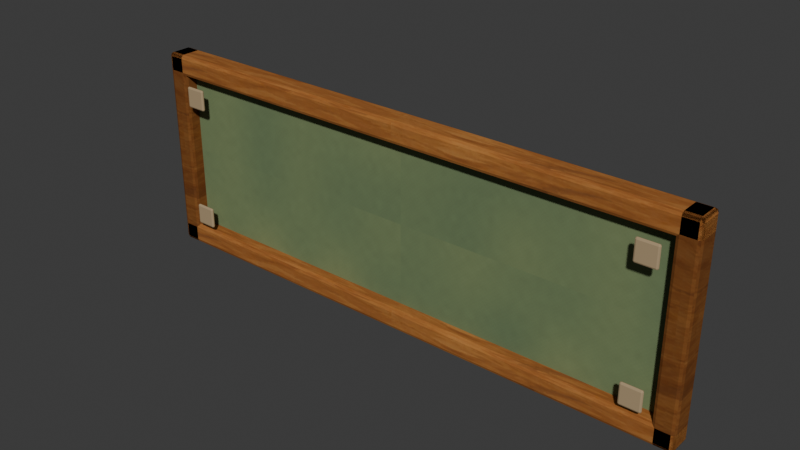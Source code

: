 # Source: WC_CAFE_Sign_Blank_A.blend  (saved by Blender 5.2.44; exported with 4.5.12 LTS)
import bpy
from mathutils import Matrix  # noqa: F401  (used for matrix-valued properties, if any)

bpy.ops.wm.read_factory_settings(use_empty=True)
scene = bpy.context.scene
scene.name = 'Scene'

# ---- collections
col_collection = bpy.data.collections.new('Collection'); scene.collection.children.link(col_collection)

# ---- images (referenced by path relative to the original .blend; pixels are not part of the script)
import os
ASSET_DIR = os.environ.get("B2B_ASSET_DIR", "")  # directory of the original .blend (textures are referenced by path, not embedded)
HERE = os.path.dirname(os.path.abspath(__file__))  # packed textures are extracted next to this script under _unpacked/

def load_image(name, relpath, width, height, colorspace="sRGB"):
    """Load a texture the original file referenced (path relative to the .blend, or extracted next to this script)."""
    p = next((c for c in (os.path.join(HERE, relpath), os.path.join(ASSET_DIR, relpath)) if relpath and os.path.exists(c)), "")
    if p:
        img = bpy.data.images.load(p, check_existing=True)
        img.name = name
    else:  # same state as the original file: an image datablock whose file is absent (Cycles renders it pink)
        img = bpy.data.images.new(name, width, height)
        img.source = "FILE"
        img.filepath = "//" + (relpath or name)
    img.colorspace_settings.name = colorspace
    return img
img_sage_woven_png = load_image('sage_woven.png', '_unpacked/sage_woven.d50d00f9.png', 512, 512, 'sRGB')
img_cedar_painted_png = load_image('cedar_painted.png', '_unpacked/cedar_painted.5f9b32be.png', 512, 512, 'sRGB')

# ---- materials (node trees are filled in below, after node groups)
mat_wc_mat_sage_fabric = bpy.data.materials.new('WC_MAT_Sage_Fabric')
mat_wc_mat_cedar_dark = bpy.data.materials.new('WC_MAT_Cedar_Dark')
mat_wc_mat_cedar_mid = bpy.data.materials.new('WC_MAT_Cedar_Mid')
mat_wc_mat_restrained_metal = bpy.data.materials.new('WC_MAT_Restrained_Metal')

# ---- material node trees
mat_wc_mat_sage_fabric.use_nodes = True; mat_wc_mat_sage_fabric.node_tree.nodes.clear()
_N = mat_wc_mat_sage_fabric.node_tree.nodes; _L = mat_wc_mat_sage_fabric.node_tree.links
n0 = _N.new('ShaderNodeBsdfPrincipled'); n0.name = 'Principled BSDF'; n0.location = (-200, 100)
n0.inputs[2].default_value = 0.94
n0.inputs[10].default_value = 0.005
n0.inputs[13].default_value = 0.13
n1 = _N.new('ShaderNodeOutputMaterial'); n1.name = 'Material Output'; n1.location = (200, 100)
n2 = _N.new('ShaderNodeTexImage'); n2.name = 'Image Texture'; n2.location = (0, 0)
n2.image = img_sage_woven_png
n3 = _N.new('ShaderNodeMixRGB'); n3.name = 'Mix (Legacy)'; n3.location = (0, 0)
n3.blend_type = 'MULTIPLY'
n3.inputs[0].default_value = 1.0
n3.inputs[2].default_value = (1.0, 1.0, 1.0, 1.0)
_L.new(n0.outputs[0], n1.inputs[0])
_L.new(n2.outputs[0], n3.inputs[1])
_L.new(n3.outputs[0], n0.inputs[0])
n1.is_active_output = True
mat_wc_mat_cedar_dark.use_nodes = True; mat_wc_mat_cedar_dark.node_tree.nodes.clear()
_N = mat_wc_mat_cedar_dark.node_tree.nodes; _L = mat_wc_mat_cedar_dark.node_tree.links
n0 = _N.new('ShaderNodeBsdfPrincipled'); n0.name = 'Principled BSDF'; n0.location = (-200, 100)
n0.inputs[2].default_value = 0.94
n0.inputs[10].default_value = 0.005
n0.inputs[13].default_value = 0.13
n1 = _N.new('ShaderNodeOutputMaterial'); n1.name = 'Material Output'; n1.location = (200, 100)
n2 = _N.new('ShaderNodeTexImage'); n2.name = 'Image Texture'; n2.location = (0, 0)
n2.image = img_cedar_painted_png
n3 = _N.new('ShaderNodeMixRGB'); n3.name = 'Mix (Legacy)'; n3.location = (0, 0)
n3.blend_type = 'MULTIPLY'
n3.inputs[0].default_value = 1.0
n3.inputs[2].default_value = (0.43, 0.38, 0.34, 1.0)
_L.new(n0.outputs[0], n1.inputs[0])
_L.new(n2.outputs[0], n3.inputs[1])
_L.new(n3.outputs[0], n0.inputs[0])
n1.is_active_output = True
mat_wc_mat_cedar_mid.use_nodes = True; mat_wc_mat_cedar_mid.node_tree.nodes.clear()
_N = mat_wc_mat_cedar_mid.node_tree.nodes; _L = mat_wc_mat_cedar_mid.node_tree.links
n0 = _N.new('ShaderNodeBsdfPrincipled'); n0.name = 'Principled BSDF'; n0.location = (-200, 100)
n0.inputs[2].default_value = 0.94
n0.inputs[10].default_value = 0.005
n0.inputs[13].default_value = 0.13
n1 = _N.new('ShaderNodeOutputMaterial'); n1.name = 'Material Output'; n1.location = (200, 100)
n2 = _N.new('ShaderNodeTexImage'); n2.name = 'Image Texture'; n2.location = (0, 0)
n2.image = img_cedar_painted_png
n3 = _N.new('ShaderNodeMixRGB'); n3.name = 'Mix (Legacy)'; n3.location = (0, 0)
n3.blend_type = 'MULTIPLY'
n3.inputs[0].default_value = 1.0
n3.inputs[2].default_value = (0.82, 0.77, 0.7, 1.0)
_L.new(n0.outputs[0], n1.inputs[0])
_L.new(n2.outputs[0], n3.inputs[1])
_L.new(n3.outputs[0], n0.inputs[0])
n1.is_active_output = True
mat_wc_mat_restrained_metal.use_nodes = True; mat_wc_mat_restrained_metal.node_tree.nodes.clear()
_N = mat_wc_mat_restrained_metal.node_tree.nodes; _L = mat_wc_mat_restrained_metal.node_tree.links
n0 = _N.new('ShaderNodeBsdfPrincipled'); n0.name = 'Principled BSDF'; n0.location = (-200, 100)
n0.inputs[0].default_value = (0.42, 0.31, 0.18, 1.0)
n0.inputs[2].default_value = 0.82
n0.inputs[10].default_value = 0.005
n0.inputs[13].default_value = 0.13
n1 = _N.new('ShaderNodeOutputMaterial'); n1.name = 'Material Output'; n1.location = (200, 100)
_L.new(n0.outputs[0], n1.inputs[0])
n1.is_active_output = True

# ---- world
world_world = bpy.data.worlds.new('World'); scene.world = world_world
world_world.use_nodes = True; world_world.node_tree.nodes.clear()
_N = world_world.node_tree.nodes; _L = world_world.node_tree.links
n0 = _N.new('ShaderNodeOutputWorld'); n0.name = 'World Output'; n0.location = (200, 100)
n1 = _N.new('ShaderNodeBackground'); n1.name = 'Background'; n1.location = (-200, 100)
n1.inputs[0].default_value = (0.05088, 0.05088, 0.05088, 1.0)
_L.new(n1.outputs[0], n0.inputs[0])
n0.is_active_output = True
world_world.color = (0.05088, 0.05088, 0.05088)
world_world.sun_shadow_jitter_overblur = 0.0

# ---- meshes
me_quietblanksign_mesh = bpy.data.meshes.new('QuietBlankSign_Mesh')
me_quietblanksign_mesh.from_pydata([(-0.775, -0.0225, -0.26), (-0.775, -0.0225, 0.26), (-0.775, 0.0225, -0.26), (-0.775, 0.0225, 0.26), (0.775, -0.0225, -0.26), (0.775, -0.0225, 0.26), (0.775, 0.0225, -0.26), (0.775, 0.0225, 0.26)], [], [(0, 1, 3, 2), (2, 3, 7, 6), (6, 7, 5, 4), (4, 5, 1, 0), (2, 6, 4, 0), (7, 3, 1, 5)])
_uv = me_quietblanksign_mesh.uv_layers.new(name='UV0')
_uv.uv.foreach_set('vector', [-0.018, -0.208, -0.018, 0.208, 0.018, 0.208, 0.018, -0.208, -0.62, -0.208, -0.62, 0.208, 0.62, 0.208, 0.62, -0.208, 0.018, -0.208, 0.018, 0.208, -0.018, 0.208, -0.018, -0.208, 0.62, -0.208, 0.62, 0.208, -0.62, 0.208, -0.62, -0.208, -0.62, 0.018, 0.62, 0.018, 0.62, -0.018, -0.62, -0.018, 0.62, 0.018, -0.62, 0.018, -0.62, -0.018, 0.62, -0.018])
me_quietblanksign_mesh.materials.append(mat_wc_mat_sage_fabric)
me_quietblanksign_mesh.update()
me_signstile_mesh = bpy.data.meshes.new('SignStile_Mesh')
me_signstile_mesh.from_pydata([(-0.03, -0.035, -0.29), (-0.03, -0.035, 0.29), (-0.03, 0.035, -0.29), (-0.03, 0.035, 0.29), (0.03, -0.035, -0.29), (0.03, -0.035, 0.29), (0.03, 0.035, -0.29), (0.03, 0.035, 0.29)], [], [(0, 1, 3, 2), (2, 3, 7, 6), (6, 7, 5, 4), (4, 5, 1, 0), (2, 6, 4, 0), (7, 3, 1, 5)])
_uv = me_signstile_mesh.uv_layers.new(name='UV0')
_uv.uv.foreach_set('vector', [-0.028, -0.232, -0.028, 0.232, 0.028, 0.232, 0.028, -0.232, -0.024, -0.232, -0.024, 0.232, 0.024, 0.232, 0.024, -0.232, 0.028, -0.232, 0.028, 0.232, -0.028, 0.232, -0.028, -0.232, 0.024, -0.232, 0.024, 0.232, -0.024, 0.232, -0.024, -0.232, -0.024, 0.028, 0.024, 0.028, 0.024, -0.028, -0.024, -0.028, 0.024, 0.028, -0.024, 0.028, -0.024, -0.028, 0.024, -0.028])
me_signstile_mesh.materials.append(mat_wc_mat_cedar_dark)
me_signstile_mesh.update()
me_signstile_mesh_001 = bpy.data.meshes.new('SignStile_Mesh.001')
me_signstile_mesh_001.from_pydata([(-0.03, -0.035, -0.29), (-0.03, -0.035, 0.29), (-0.03, 0.035, -0.29), (-0.03, 0.035, 0.29), (0.03, -0.035, -0.29), (0.03, -0.035, 0.29), (0.03, 0.035, -0.29), (0.03, 0.035, 0.29)], [], [(0, 1, 3, 2), (2, 3, 7, 6), (6, 7, 5, 4), (4, 5, 1, 0), (2, 6, 4, 0), (7, 3, 1, 5)])
_uv = me_signstile_mesh_001.uv_layers.new(name='UV0')
_uv.uv.foreach_set('vector', [-0.028, -0.232, -0.028, 0.232, 0.028, 0.232, 0.028, -0.232, -0.024, -0.232, -0.024, 0.232, 0.024, 0.232, 0.024, -0.232, 0.028, -0.232, 0.028, 0.232, -0.028, 0.232, -0.028, -0.232, 0.024, -0.232, 0.024, 0.232, -0.024, 0.232, -0.024, -0.232, -0.024, 0.028, 0.024, 0.028, 0.024, -0.028, -0.024, -0.028, 0.024, 0.028, -0.024, 0.028, -0.024, -0.028, 0.024, -0.028])
me_signstile_mesh_001.materials.append(mat_wc_mat_cedar_dark)
me_signstile_mesh_001.update()
me_signrail_mesh = bpy.data.meshes.new('SignRail_Mesh')
me_signrail_mesh.from_pydata([(-0.805, -0.035, -0.03), (-0.805, -0.035, 0.03), (-0.805, 0.035, -0.03), (-0.805, 0.035, 0.03), (0.805, -0.035, -0.03), (0.805, -0.035, 0.03), (0.805, 0.035, -0.03), (0.805, 0.035, 0.03)], [], [(0, 1, 3, 2), (2, 3, 7, 6), (6, 7, 5, 4), (4, 5, 1, 0), (2, 6, 4, 0), (7, 3, 1, 5)])
_uv = me_signrail_mesh.uv_layers.new(name='UV0')
_uv.uv.foreach_set('vector', [-0.028, -0.024, -0.028, 0.024, 0.028, 0.024, 0.028, -0.024, -0.644, -0.024, -0.644, 0.024, 0.644, 0.024, 0.644, -0.024, 0.028, -0.024, 0.028, 0.024, -0.028, 0.024, -0.028, -0.024, 0.644, -0.024, 0.644, 0.024, -0.644, 0.024, -0.644, -0.024, -0.644, 0.028, 0.644, 0.028, 0.644, -0.028, -0.644, -0.028, 0.644, 0.028, -0.644, 0.028, -0.644, -0.028, 0.644, -0.028])
me_signrail_mesh.materials.append(mat_wc_mat_cedar_mid)
me_signrail_mesh.update()
me_signrail_mesh_001 = bpy.data.meshes.new('SignRail_Mesh.001')
me_signrail_mesh_001.from_pydata([(-0.805, -0.035, -0.03), (-0.805, -0.035, 0.03), (-0.805, 0.035, -0.03), (-0.805, 0.035, 0.03), (0.805, -0.035, -0.03), (0.805, -0.035, 0.03), (0.805, 0.035, -0.03), (0.805, 0.035, 0.03)], [], [(0, 1, 3, 2), (2, 3, 7, 6), (6, 7, 5, 4), (4, 5, 1, 0), (2, 6, 4, 0), (7, 3, 1, 5)])
_uv = me_signrail_mesh_001.uv_layers.new(name='UV0')
_uv.uv.foreach_set('vector', [-0.028, -0.024, -0.028, 0.024, 0.028, 0.024, 0.028, -0.024, -0.644, -0.024, -0.644, 0.024, 0.644, 0.024, 0.644, -0.024, 0.028, -0.024, 0.028, 0.024, -0.028, 0.024, -0.028, -0.024, 0.644, -0.024, 0.644, 0.024, -0.644, 0.024, -0.644, -0.024, -0.644, 0.028, 0.644, 0.028, 0.644, -0.028, -0.644, -0.028, 0.644, 0.028, -0.644, 0.028, -0.644, -0.028, 0.644, -0.028])
me_signrail_mesh_001.materials.append(mat_wc_mat_cedar_mid)
me_signrail_mesh_001.update()
me_smallbrasscorner_mesh = bpy.data.meshes.new('SmallBrassCorner_Mesh')
me_smallbrasscorner_mesh.from_pydata([(-0.03, -0.0045, -0.03), (-0.03, -0.0045, 0.03), (-0.03, 0.0045, -0.03), (-0.03, 0.0045, 0.03), (0.03, -0.0045, -0.03), (0.03, -0.0045, 0.03), (0.03, 0.0045, -0.03), (0.03, 0.0045, 0.03)], [], [(0, 1, 3, 2), (2, 3, 7, 6), (6, 7, 5, 4), (4, 5, 1, 0), (2, 6, 4, 0), (7, 3, 1, 5)])
_uv = me_smallbrasscorner_mesh.uv_layers.new(name='UV0')
_uv.uv.foreach_set('vector', [-0.0036, -0.024, -0.0036, 0.024, 0.0036, 0.024, 0.0036, -0.024, -0.024, -0.024, -0.024, 0.024, 0.024, 0.024, 0.024, -0.024, 0.0036, -0.024, 0.0036, 0.024, -0.0036, 0.024, -0.0036, -0.024, 0.024, -0.024, 0.024, 0.024, -0.024, 0.024, -0.024, -0.024, -0.024, 0.0036, 0.024, 0.0036, 0.024, -0.0036, -0.024, -0.0036, 0.024, 0.0036, -0.024, 0.0036, -0.024, -0.0036, 0.024, -0.0036])
me_smallbrasscorner_mesh.materials.append(mat_wc_mat_restrained_metal)
me_smallbrasscorner_mesh.update()
me_smallbrasscorner_mesh_001 = bpy.data.meshes.new('SmallBrassCorner_Mesh.001')
me_smallbrasscorner_mesh_001.from_pydata([(-0.03, -0.0045, -0.03), (-0.03, -0.0045, 0.03), (-0.03, 0.0045, -0.03), (-0.03, 0.0045, 0.03), (0.03, -0.0045, -0.03), (0.03, -0.0045, 0.03), (0.03, 0.0045, -0.03), (0.03, 0.0045, 0.03)], [], [(0, 1, 3, 2), (2, 3, 7, 6), (6, 7, 5, 4), (4, 5, 1, 0), (2, 6, 4, 0), (7, 3, 1, 5)])
_uv = me_smallbrasscorner_mesh_001.uv_layers.new(name='UV0')
_uv.uv.foreach_set('vector', [-0.0036, -0.024, -0.0036, 0.024, 0.0036, 0.024, 0.0036, -0.024, -0.024, -0.024, -0.024, 0.024, 0.024, 0.024, 0.024, -0.024, 0.0036, -0.024, 0.0036, 0.024, -0.0036, 0.024, -0.0036, -0.024, 0.024, -0.024, 0.024, 0.024, -0.024, 0.024, -0.024, -0.024, -0.024, 0.0036, 0.024, 0.0036, 0.024, -0.0036, -0.024, -0.0036, 0.024, 0.0036, -0.024, 0.0036, -0.024, -0.0036, 0.024, -0.0036])
me_smallbrasscorner_mesh_001.materials.append(mat_wc_mat_restrained_metal)
me_smallbrasscorner_mesh_001.update()
me_smallbrasscorner_mesh_002 = bpy.data.meshes.new('SmallBrassCorner_Mesh.002')
me_smallbrasscorner_mesh_002.from_pydata([(-0.03, -0.0045, -0.03), (-0.03, -0.0045, 0.03), (-0.03, 0.0045, -0.03), (-0.03, 0.0045, 0.03), (0.03, -0.0045, -0.03), (0.03, -0.0045, 0.03), (0.03, 0.0045, -0.03), (0.03, 0.0045, 0.03)], [], [(0, 1, 3, 2), (2, 3, 7, 6), (6, 7, 5, 4), (4, 5, 1, 0), (2, 6, 4, 0), (7, 3, 1, 5)])
_uv = me_smallbrasscorner_mesh_002.uv_layers.new(name='UV0')
_uv.uv.foreach_set('vector', [-0.0036, -0.024, -0.0036, 0.024, 0.0036, 0.024, 0.0036, -0.024, -0.024, -0.024, -0.024, 0.024, 0.024, 0.024, 0.024, -0.024, 0.0036, -0.024, 0.0036, 0.024, -0.0036, 0.024, -0.0036, -0.024, 0.024, -0.024, 0.024, 0.024, -0.024, 0.024, -0.024, -0.024, -0.024, 0.0036, 0.024, 0.0036, 0.024, -0.0036, -0.024, -0.0036, 0.024, 0.0036, -0.024, 0.0036, -0.024, -0.0036, 0.024, -0.0036])
me_smallbrasscorner_mesh_002.materials.append(mat_wc_mat_restrained_metal)
me_smallbrasscorner_mesh_002.update()
me_smallbrasscorner_mesh_003 = bpy.data.meshes.new('SmallBrassCorner_Mesh.003')
me_smallbrasscorner_mesh_003.from_pydata([(-0.03, -0.0045, -0.03), (-0.03, -0.0045, 0.03), (-0.03, 0.0045, -0.03), (-0.03, 0.0045, 0.03), (0.03, -0.0045, -0.03), (0.03, -0.0045, 0.03), (0.03, 0.0045, -0.03), (0.03, 0.0045, 0.03)], [], [(0, 1, 3, 2), (2, 3, 7, 6), (6, 7, 5, 4), (4, 5, 1, 0), (2, 6, 4, 0), (7, 3, 1, 5)])
_uv = me_smallbrasscorner_mesh_003.uv_layers.new(name='UV0')
_uv.uv.foreach_set('vector', [-0.0036, -0.024, -0.0036, 0.024, 0.0036, 0.024, 0.0036, -0.024, -0.024, -0.024, -0.024, 0.024, 0.024, 0.024, 0.024, -0.024, 0.0036, -0.024, 0.0036, 0.024, -0.0036, 0.024, -0.0036, -0.024, 0.024, -0.024, 0.024, 0.024, -0.024, 0.024, -0.024, -0.024, -0.024, 0.0036, 0.024, 0.0036, 0.024, -0.0036, -0.024, -0.0036, 0.024, 0.0036, -0.024, 0.0036, -0.024, -0.0036, 0.024, -0.0036])
me_smallbrasscorner_mesh_003.materials.append(mat_wc_mat_restrained_metal)
me_smallbrasscorner_mesh_003.update()

# ---- objects
ob_wc_cafe_sign_blank_a = bpy.data.objects.new('WC_CAFE_Sign_Blank_A', None)
ob_quietblanksign = bpy.data.objects.new('QuietBlankSign', me_quietblanksign_mesh)
ob_signstile = bpy.data.objects.new('SignStile', me_signstile_mesh)
ob_signstile_001 = bpy.data.objects.new('SignStile.001', me_signstile_mesh_001)
ob_signrail = bpy.data.objects.new('SignRail', me_signrail_mesh)
ob_signrail_001 = bpy.data.objects.new('SignRail.001', me_signrail_mesh_001)
ob_smallbrasscorner = bpy.data.objects.new('SmallBrassCorner', me_smallbrasscorner_mesh)
ob_smallbrasscorner_001 = bpy.data.objects.new('SmallBrassCorner.001', me_smallbrasscorner_mesh_001)
ob_smallbrasscorner_002 = bpy.data.objects.new('SmallBrassCorner.002', me_smallbrasscorner_mesh_002)
ob_smallbrasscorner_003 = bpy.data.objects.new('SmallBrassCorner.003', me_smallbrasscorner_mesh_003)

# ---- transforms, parenting, visibility, modifiers, constraints
ob_wc_cafe_sign_blank_a.location = (0.0, 0.0, 0.0)
ob_quietblanksign.parent = ob_wc_cafe_sign_blank_a
ob_quietblanksign.location = (0.0, 0.0, 0.0)
_m = ob_quietblanksign.modifiers.new('SoftAuthoredBevel', 'BEVEL')
_m.width = 0.012
_m.width_pct = 0.012
_m.segments = 2
_m.harden_normals = True
_m = ob_quietblanksign.modifiers.new('FaceWeightedNormals', 'WEIGHTED_NORMAL')
_m.keep_sharp = True
ob_signstile.parent = ob_wc_cafe_sign_blank_a
ob_signstile.location = (-0.775, -0.025, 0.0)
_m = ob_signstile.modifiers.new('SoftAuthoredBevel', 'BEVEL')
_m.width = 0.01
_m.width_pct = 0.01
_m.segments = 2
_m.harden_normals = True
_m = ob_signstile.modifiers.new('FaceWeightedNormals', 'WEIGHTED_NORMAL')
_m.keep_sharp = True
ob_signstile_001.parent = ob_wc_cafe_sign_blank_a
ob_signstile_001.location = (0.775, -0.025, 0.0)
_m = ob_signstile_001.modifiers.new('SoftAuthoredBevel', 'BEVEL')
_m.width = 0.01
_m.width_pct = 0.01
_m.segments = 2
_m.harden_normals = True
_m = ob_signstile_001.modifiers.new('FaceWeightedNormals', 'WEIGHTED_NORMAL')
_m.keep_sharp = True
ob_signrail.parent = ob_wc_cafe_sign_blank_a
ob_signrail.location = (0.0, -0.025, -0.26)
_m = ob_signrail.modifiers.new('SoftAuthoredBevel', 'BEVEL')
_m.width = 0.01
_m.width_pct = 0.01
_m.segments = 2
_m.harden_normals = True
_m = ob_signrail.modifiers.new('FaceWeightedNormals', 'WEIGHTED_NORMAL')
_m.keep_sharp = True
ob_signrail_001.parent = ob_wc_cafe_sign_blank_a
ob_signrail_001.location = (0.0, -0.025, 0.26)
_m = ob_signrail_001.modifiers.new('SoftAuthoredBevel', 'BEVEL')
_m.width = 0.01
_m.width_pct = 0.01
_m.segments = 2
_m.harden_normals = True
_m = ob_signrail_001.modifiers.new('FaceWeightedNormals', 'WEIGHTED_NORMAL')
_m.keep_sharp = True
ob_smallbrasscorner.parent = ob_wc_cafe_sign_blank_a
ob_smallbrasscorner.location = (-0.695, -0.069, -0.18)
_m = ob_smallbrasscorner.modifiers.new('SoftAuthoredBevel', 'BEVEL')
_m.width = 0.01
_m.width_pct = 0.01
_m.segments = 2
_m.harden_normals = True
_m = ob_smallbrasscorner.modifiers.new('FaceWeightedNormals', 'WEIGHTED_NORMAL')
_m.keep_sharp = True
ob_smallbrasscorner_001.parent = ob_wc_cafe_sign_blank_a
ob_smallbrasscorner_001.location = (-0.695, -0.069, 0.18)
_m = ob_smallbrasscorner_001.modifiers.new('SoftAuthoredBevel', 'BEVEL')
_m.width = 0.01
_m.width_pct = 0.01
_m.segments = 2
_m.harden_normals = True
_m = ob_smallbrasscorner_001.modifiers.new('FaceWeightedNormals', 'WEIGHTED_NORMAL')
_m.keep_sharp = True
ob_smallbrasscorner_002.parent = ob_wc_cafe_sign_blank_a
ob_smallbrasscorner_002.location = (0.695, -0.069, -0.18)
_m = ob_smallbrasscorner_002.modifiers.new('SoftAuthoredBevel', 'BEVEL')
_m.width = 0.01
_m.width_pct = 0.01
_m.segments = 2
_m.harden_normals = True
_m = ob_smallbrasscorner_002.modifiers.new('FaceWeightedNormals', 'WEIGHTED_NORMAL')
_m.keep_sharp = True
ob_smallbrasscorner_003.parent = ob_wc_cafe_sign_blank_a
ob_smallbrasscorner_003.location = (0.695, -0.069, 0.18)
_m = ob_smallbrasscorner_003.modifiers.new('SoftAuthoredBevel', 'BEVEL')
_m.width = 0.01
_m.width_pct = 0.01
_m.segments = 2
_m.harden_normals = True
_m = ob_smallbrasscorner_003.modifiers.new('FaceWeightedNormals', 'WEIGHTED_NORMAL')
_m.keep_sharp = True

# ---- collection membership
scene.collection.objects.link(ob_wc_cafe_sign_blank_a)
col_collection.objects.link(ob_quietblanksign)
col_collection.objects.link(ob_signstile)
col_collection.objects.link(ob_signstile_001)
col_collection.objects.link(ob_signrail)
col_collection.objects.link(ob_signrail_001)
col_collection.objects.link(ob_smallbrasscorner)
col_collection.objects.link(ob_smallbrasscorner_001)
col_collection.objects.link(ob_smallbrasscorner_002)
col_collection.objects.link(ob_smallbrasscorner_003)

# ---- scene / render settings (as saved in the file)
scene.frame_start = 1; scene.frame_end = 250; scene.frame_set(1)
scene.render.engine = 'BLENDER_EEVEE_NEXT'
scene.render.bake_bias = 0.0
scene.render.bake_samples = 0
scene.render.compositor_device = 'GPU'
scene.eevee.use_volume_custom_range = False
scene.eevee.fast_gi_thickness_near = 0.1
scene.eevee.fast_gi_thickness_far = 0.0
scene.eevee.ray_tracing_options.screen_trace_thickness = 0.1
bpy.context.view_layer.update()

# ---- added for rendering (the .blend has no active camera and no usable light): camera, sun
cam_auto = bpy.data.cameras.new('AutoCamera')
cam_auto.lens = 50.0
cam_auto.sensor_width = 36.0
cam_auto.clip_end = 1000.0
ob_auto_camera = bpy.data.objects.new('AutoCamera', cam_auto)
scene.collection.objects.link(ob_auto_camera)
ob_auto_camera.location = (1.58581, -1.92848, 1.26865)
ob_auto_camera.rotation_euler = (1.09748, -7.21219e-08, 0.694738)
scene.camera = ob_auto_camera
light_auto_sun = bpy.data.lights.new('AutoSun', 'SUN')
light_auto_sun.energy = 3.0
light_auto_sun.angle = 0.0523599
ob_auto_sun = bpy.data.objects.new('AutoSun', light_auto_sun)
scene.collection.objects.link(ob_auto_sun)
ob_auto_sun.rotation_euler = (0.872665, 0.174533, 0.523599)
bpy.context.view_layer.update()
